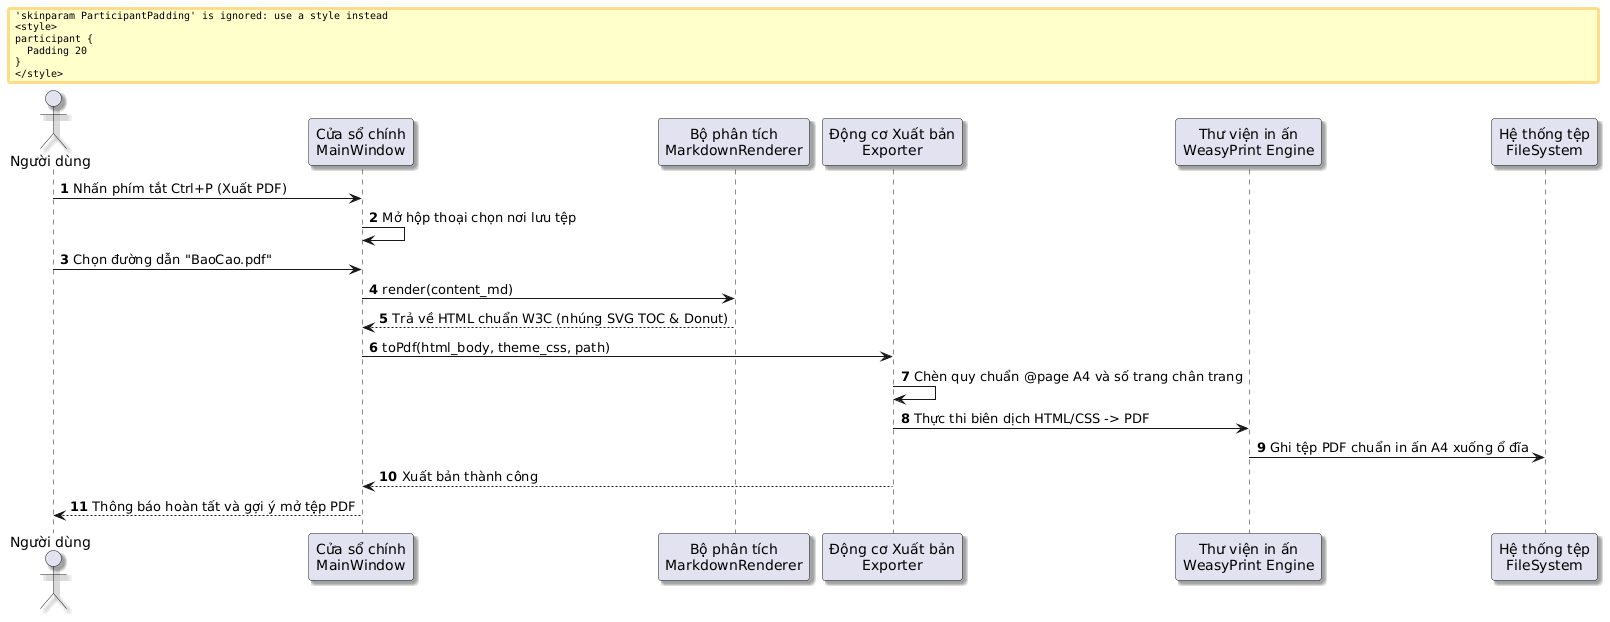

The diagram above was rendered by PlantUML. Its source (embedded in the PNG):
@startuml
skinparam defaultFontName "Segoe UI"
skinparam shadowing true
skinparam responseMessageBelowArrow true
skinparam ParticipantPadding 20
skinparam BoxPadding 15

autonumber
actor "Người dùng" as User
participant "Cửa sổ chính\nMainWindow" as Main
participant "Bộ phân tích\nMarkdownRenderer" as Renderer
participant "Động cơ Xuất bản\nExporter" as Exporter
participant "Thư viện in ấn\nWeasyPrint Engine" as Weasy
participant "Hệ thống tệp\nFileSystem" as FS

User -> Main : Nhấn phím tắt Ctrl+P (Xuất PDF)
Main -> Main : Mở hộp thoại chọn nơi lưu tệp
User -> Main : Chọn đường dẫn "BaoCao.pdf"
Main -> Renderer : render(content_md)
Renderer --> Main : Trả về HTML chuẩn W3C (nhúng SVG TOC & Donut)
Main -> Exporter : toPdf(html_body, theme_css, path)
Exporter -> Exporter : Chèn quy chuẩn @page A4 và số trang chân trang
Exporter -> Weasy : Thực thi biên dịch HTML/CSS -> PDF
Weasy -> FS : Ghi tệp PDF chuẩn in ấn A4 xuống ổ đĩa
Exporter --> Main : Xuất bản thành công
Main --> User : Thông báo hoàn tất và gợi ý mở tệp PDF
@enduml